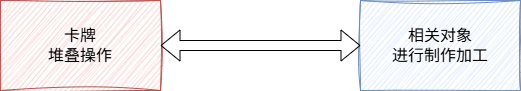

The diagram above was exported from draw.io. Its source (the exported page's mxGraphModel, read from the mxfile embedded in the PNG):
<mxGraphModel dx="1090" dy="742" grid="1" gridSize="10" guides="1" tooltips="1" connect="1" arrows="1" fold="1" page="1" pageScale="1" pageWidth="827" pageHeight="1169" math="0" shadow="0">
  <root>
    <mxCell id="0" />
    <mxCell id="1" parent="0" />
    <mxCell id="T6pjtzEHyMYNEqglS-By-1" value="卡牌&lt;br&gt;堆叠操作" style="rounded=0;whiteSpace=wrap;html=1;sketch=1;curveFitting=1;jiggle=2;fillColor=#f8cecc;strokeColor=#b85450;fontSize=16;" vertex="1" parent="1">
      <mxGeometry x="120" y="280" width="160" height="90" as="geometry" />
    </mxCell>
    <mxCell id="T6pjtzEHyMYNEqglS-By-3" value="相关对象&lt;div&gt;进行制作加工&lt;/div&gt;" style="rounded=0;whiteSpace=wrap;html=1;sketch=1;curveFitting=1;jiggle=2;fillColor=#dae8fc;strokeColor=#6c8ebf;fontSize=16;" vertex="1" parent="1">
      <mxGeometry x="480" y="280" width="160" height="90" as="geometry" />
    </mxCell>
    <mxCell id="T6pjtzEHyMYNEqglS-By-5" value="" style="shape=flexArrow;endArrow=classic;startArrow=classic;html=1;rounded=0;exitX=1;exitY=0.5;exitDx=0;exitDy=0;shadow=0;" edge="1" parent="1" source="T6pjtzEHyMYNEqglS-By-1" target="T6pjtzEHyMYNEqglS-By-3">
      <mxGeometry width="100" height="100" relative="1" as="geometry">
        <mxPoint x="320" y="350" as="sourcePoint" />
        <mxPoint x="470" y="330" as="targetPoint" />
      </mxGeometry>
    </mxCell>
  </root>
</mxGraphModel>